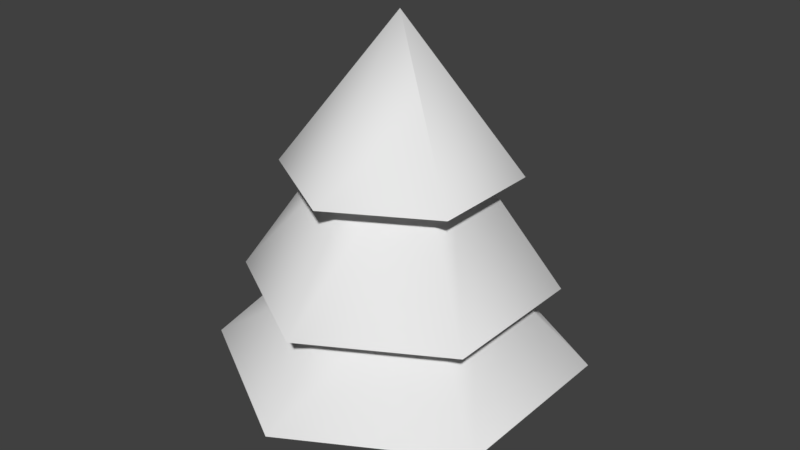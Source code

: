# Source: Tree.blend  (saved by Blender 2.78.0; exported with 4.5.12 LTS)
import bpy
from mathutils import Matrix  # noqa: F401  (used for matrix-valued properties, if any)

bpy.ops.wm.read_factory_settings(use_empty=True)
scene = bpy.context.scene
scene.name = 'Scene'

# ---- collections
col_collection_1 = bpy.data.collections.new('Collection 1'); scene.collection.children.link(col_collection_1)

# ---- world
world_world = bpy.data.worlds.new('World'); scene.world = world_world
world_world.color = (0.05088, 0.05088, 0.05088)
world_world.use_sun_shadow = False
world_world.sun_shadow_jitter_overblur = 0.0
world_world.cycles.sampling_method = 'MANUAL'

# ---- meshes
me_circle_029 = bpy.data.meshes.new('Circle.029')
me_circle_029.from_pydata([(0.0, 0.5, 0.0), (-0.433, 0.25, 0.0), (-0.433, -0.25, 0.0), (4.371e-08, -0.5, 0.0), (0.433, -0.25, 0.0), (0.433, 0.25, 0.0), (0.0, 0.5, 0.75), (-0.433, 0.25, 0.75), (-0.433, -0.25, 0.75), (4.371e-08, -0.5, 0.75), (0.433, -0.25, 0.75), (0.433, 0.25, 0.75), (-3.822e-08, 1.74, 0.6733), (-1.507, 0.8698, 0.6733), (-1.507, -0.8698, 0.6733), (1.139e-07, -1.74, 0.6733), (1.507, -0.8698, 0.6733), (1.507, 0.8698, 0.6733), (7.941e-09, 0.6512, 1.75), (-0.5639, 0.3256, 1.75), (-0.5639, -0.3256, 1.75), (6.487e-08, -0.6512, 1.75), (0.5639, -0.3256, 1.75), (0.5639, 0.3256, 1.75), (5.953e-09, 1.445, 1.45), (-1.252, 0.7226, 1.45), (-1.252, -0.7226, 1.45), (1.323e-07, -1.445, 1.45), (1.252, -0.7226, 1.45), (1.252, 0.7226, 1.45), (1.45e-08, 0.4192, 2.932), (-0.3631, 0.2096, 2.932), (-0.3631, -0.2096, 2.932), (5.115e-08, -0.4192, 2.932), (0.3631, -0.2096, 2.932), (0.3631, 0.2096, 2.932), (-1.922e-08, 1.077, 2.507), (-0.9331, 0.5387, 2.507), (-0.9331, -0.5387, 2.507), (7.497e-08, -1.077, 2.507), (0.9331, -0.5387, 2.507), (0.9331, 0.5387, 2.507), (-3.104e-08, -2.328e-08, 3.915), (0.4665, -0.2694, 3.211)], [], [(4, 5, 11, 10), (2, 3, 9, 8), (0, 1, 7, 6), (5, 0, 6, 11), (3, 4, 10, 9), (1, 2, 8, 7), (16, 17, 23, 22), (14, 15, 21, 20), (12, 13, 19, 18), (17, 12, 18, 23), (15, 16, 22, 21), (13, 14, 20, 19), (28, 29, 35, 34), (26, 27, 33, 32), (24, 25, 31, 30), (29, 24, 30, 35), (27, 28, 34, 33), (25, 26, 32, 31), (40, 41, 42, 43), (38, 39, 42), (36, 37, 42), (41, 36, 42), (39, 40, 43, 42), (37, 38, 42)])
me_circle_029.polygons.foreach_set('use_smooth', [True] * 24)
_k = set([(12, 13), (12, 17), (13, 14), (14, 15), (15, 16), (16, 17), (18, 19), (18, 23), (19, 20), (20, 21), (21, 22), (22, 23), (24, 25), (24, 29), (25, 26), (26, 27), (27, 28), (28, 29), (30, 31), (30, 35), (31, 32), (32, 33), (33, 34), (34, 35), (36, 37), (36, 41), (37, 38), (38, 39), (39, 40), (40, 41)])
me_circle_029.attributes.new('sharp_edge', 'BOOLEAN', 'EDGE').data.foreach_set('value', [ (min(e.vertices), max(e.vertices)) in _k for e in me_circle_029.edges])
me_circle_029.use_remesh_preserve_volume = False
me_circle_029.use_remesh_preserve_attributes = False
me_circle_029.use_mirror_vertex_groups = False
me_circle_029.update()

# ---- objects
ob_tree = bpy.data.objects.new('Tree', me_circle_029)

# ---- transforms, parenting, visibility, modifiers, constraints
ob_tree.location = (0.0, 0.0, 0.0)
ob_tree.scale = (2.0, 2.0, 2.0)
ob_tree.lineart.crease_threshold = 0.0

# ---- collection membership
col_collection_1.objects.link(ob_tree)

# ---- scene / render settings (as saved in the file)
scene.frame_start = 1; scene.frame_end = 250; scene.frame_set(1)
scene.render.engine = 'BLENDER_EEVEE_NEXT'
scene.render.resolution_percentage = 50
scene.render.dither_intensity = 0.0
scene.cycles.use_denoising = False
scene.cycles.samples = 128
scene.cycles.sampling_pattern = 'TABULATED_SOBOL'
scene.cycles.light_sampling_threshold = 0.0
scene.cycles.use_adaptive_sampling = False
scene.cycles.use_light_tree = False
scene.cycles.blur_glossy = 0.0
scene.cycles.sample_clamp_indirect = 0.0
scene.view_settings.view_transform = 'Standard'
bpy.context.view_layer.update()

# ---- added for rendering (the .blend has no active camera and no usable light): camera, sun
cam_auto = bpy.data.cameras.new('AutoCamera')
cam_auto.lens = 50.0
cam_auto.sensor_width = 36.0
cam_auto.clip_end = 1000.0
ob_auto_camera = bpy.data.objects.new('AutoCamera', cam_auto)
scene.collection.objects.link(ob_auto_camera)
ob_auto_camera.location = (11.1814, -13.4177, 12.8602)
ob_auto_camera.rotation_euler = (1.09748, -7.21219e-08, 0.694738)
scene.camera = ob_auto_camera
light_auto_sun = bpy.data.lights.new('AutoSun', 'SUN')
light_auto_sun.energy = 3.0
light_auto_sun.angle = 0.0523599
ob_auto_sun = bpy.data.objects.new('AutoSun', light_auto_sun)
scene.collection.objects.link(ob_auto_sun)
ob_auto_sun.rotation_euler = (0.872665, 0.174533, 0.523599)
bpy.context.view_layer.update()
